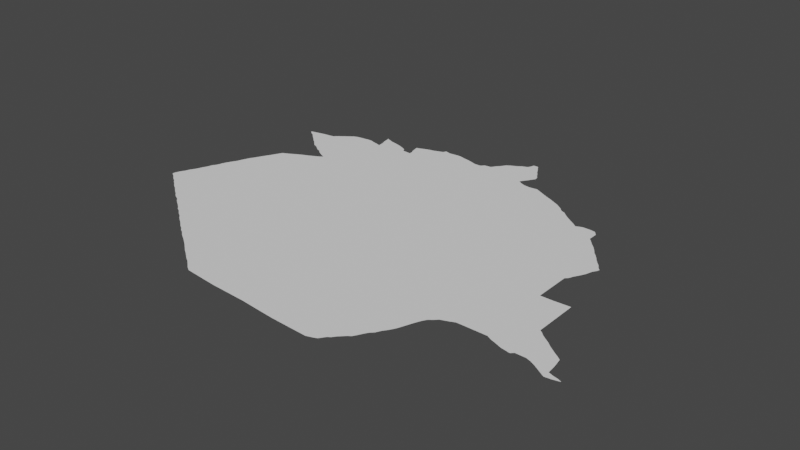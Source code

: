 # Source: basra.blend  (saved by Blender 3.6.14; exported with 4.5.12 LTS)
import bpy
from mathutils import Matrix  # noqa: F401  (used for matrix-valued properties, if any)

bpy.ops.wm.read_factory_settings(use_empty=True)
scene = bpy.context.scene
scene.name = 'Scene'

# ---- collections
col_collection = bpy.data.collections.new('Collection'); scene.collection.children.link(col_collection)

# ---- node groups
ng_auto_smooth = bpy.data.node_groups.new('Auto Smooth', 'GeometryNodeTree')
_s = ng_auto_smooth.interface.new_socket(name='Geometry', in_out='OUTPUT', socket_type='NodeSocketGeometry')
_s = ng_auto_smooth.interface.new_socket(name='Geometry', in_out='INPUT', socket_type='NodeSocketGeometry')
_s = ng_auto_smooth.interface.new_socket(name='Angle', in_out='INPUT', socket_type='NodeSocketFloat')
_s.subtype = 'ANGLE'
_s.min_value = 0.0
_s.max_value = 3.142
ng_auto_smooth.is_modifier = True
_N = ng_auto_smooth.nodes; _L = ng_auto_smooth.links
n0 = _N.new('NodeGroupOutput'); n0.name = 'Group Output'; n0.location = (480, -100)
n1 = _N.new('NodeGroupInput'); n1.name = 'Group Input'; n1.location = (-420, -300)
n2 = _N.new('NodeGroupInput'); n2.name = 'Group Input.001'; n2.location = (-60, -100)
n3 = _N.new('GeometryNodeSetShadeSmooth'); n3.name = 'Set Shade Smooth'; n3.location = (120, -100)
n3.domain = 'EDGE'
n4 = _N.new('GeometryNodeSetShadeSmooth'); n4.name = 'Set Shade Smooth.001'; n4.location = (300, -100)
n5 = _N.new('GeometryNodeInputMeshEdgeAngle'); n5.name = 'Edge Angle'; n5.location = (-420, -220)
n6 = _N.new('GeometryNodeInputEdgeSmooth'); n6.name = 'Is Edge Smooth'; n6.location = (-60, -160)
n7 = _N.new('GeometryNodeInputShadeSmooth'); n7.name = 'Is Face Smooth'; n7.location = (-240, -340)
n8 = _N.new('FunctionNodeBooleanMath'); n8.name = 'Boolean Math'; n8.location = (-60, -220)
n9 = _N.new('FunctionNodeCompare'); n9.name = 'Compare'; n9.location = (-240, -180)
n9.operation = 'LESS_EQUAL'
_L.new(n5.outputs[0], n9.inputs[0])
_L.new(n4.outputs[0], n0.inputs[0])
_L.new(n1.outputs[1], n9.inputs[1])
_L.new(n9.outputs[0], n8.inputs[0])
_L.new(n7.outputs[0], n8.inputs[1])
_L.new(n2.outputs[0], n3.inputs[0])
_L.new(n6.outputs[0], n3.inputs[1])
_L.new(n3.outputs[0], n4.inputs[0])
_L.new(n8.outputs[0], n3.inputs[2])
n0.is_active_output = True

# ---- world
world_world = bpy.data.worlds.new('World'); scene.world = world_world
world_world.use_nodes = True; world_world.node_tree.nodes.clear()
_N = world_world.node_tree.nodes; _L = world_world.node_tree.links
n0 = _N.new('ShaderNodeOutputWorld'); n0.name = 'World Output'; n0.location = (300, 300)
n1 = _N.new('ShaderNodeBackground'); n1.name = 'Background'; n1.location = (10, 300)
n1.inputs[0].default_value = (0.05088, 0.05088, 0.05088, 1.0)
_L.new(n1.outputs[0], n0.inputs[0])
n0.is_active_output = True
world_world.color = (0.05088, 0.05088, 0.05088)
world_world.use_sun_shadow = False
world_world.sun_shadow_jitter_overblur = 0.0

# ---- meshes
me_mesh_001 = bpy.data.meshes.new('Mesh.001')
me_mesh_001.from_pydata([(43.01, 30.45, -6.098e-08), (42.82, 30.59, -2.178e-07), (42.82, 30.62, -4.818e-08), (42.84, 30.68, -9.484e-08), (42.87, 30.56, -9.811e-08), (42.87, 30.73, -4.867e-08), (42.93, 30.51, -8.722e-08), (42.98, 30.48, -8.975e-08), (42.89, 30.79, -7.076e-08), (42.93, 30.86, -8.904e-08), (42.96, 30.94, -7.836e-08), (42.98, 30.98, -3.725e-08), (43.0, 31.05, -8.799e-08), (43.04, 30.43, -1.683e-07), (43.1, 30.38, -4.817e-08), (43.15, 30.35, -9.216e-08), (43.21, 30.3, -1.289e-07), (43.03, 31.09, -9.463e-08), (43.05, 31.16, -1.139e-08), (43.07, 31.21, -9.077e-08), (43.1, 31.27, -9.95e-08), (43.13, 31.32, -1.552e-08), (43.15, 31.38, -6.53e-08), (43.17, 31.43, -6.214e-09), (43.19, 31.48, -7.348e-09), (43.22, 31.53, -4.697e-08), (43.24, 31.57, -5.256e-08), (43.27, 31.63, 5.213e-08), (43.25, 32.51, -8.736e-08), (43.17, 32.57, 3.887e-07), (43.21, 32.53, -1.178e-07), (43.27, 32.59, -4.008e-08), (43.35, 30.2, -1.153e-07), (43.39, 30.18, -1.096e-07), (43.42, 30.15, -1.609e-07), (43.46, 30.12, -1.211e-07), (43.52, 30.08, -1.494e-08), (43.3, 30.23, -1.678e-07), (43.31, 31.7, -6.291e-08), (43.34, 31.76, -6.474e-08), (43.36, 31.8, -9.788e-08), (43.38, 31.84, -7.512e-08), (43.42, 31.86, -7.157e-08), (43.48, 31.89, -1.182e-08), (43.29, 32.47, -1.45e-07), (43.62, 32.44, -1e-07), (43.39, 32.38, -8.325e-08), (43.43, 32.35, -6.883e-08), (43.47, 32.31, 1.749e-07), (43.5, 32.28, -1.064e-07), (43.36, 32.61, -3.275e-08), (43.45, 32.62, -7.445e-08), (43.5, 32.63, -1.147e-07), (43.74, 29.92, -1.009e-07), (43.77, 29.89, -2.136e-07), (43.56, 30.05, -1.123e-07), (43.59, 30.02, -1.101e-07), (43.63, 30.0, -2.538e-07), (43.69, 29.95, -4.427e-08), (43.55, 31.93, -9.205e-09), (43.61, 31.96, -6.302e-08), (43.68, 31.99, -2.093e-08), (43.74, 32.02, -2.458e-07), (43.55, 32.26, -1.229e-07), (43.59, 32.23, -4.492e-08), (43.63, 32.2, -9.54e-08), (43.68, 32.18, -9.244e-08), (43.71, 32.15, -1.031e-07), (43.76, 32.12, -1.158e-07), (43.54, 32.67, -6.219e-10), (43.57, 32.69, -1.223e-07), (43.62, 32.73, 1.653e-07), (43.65, 32.75, -6.262e-08), (43.81, 29.86, -1.108e-07), (43.87, 29.82, -1.325e-07), (43.93, 29.77, -6.488e-08), (43.98, 29.74, -8.015e-08), (44.01, 29.71, -7.362e-08), (43.8, 32.05, 3.682e-08), (43.8, 32.1, -7.576e-08), (43.84, 32.08, -1.005e-07), (43.91, 32.83, -8.899e-08), (44.05, 29.69, -1.178e-07), (44.11, 29.64, -2.173e-08), (44.16, 29.61, -9.607e-08), (44.22, 29.57, -8.12e-08), (44.29, 29.52, -3.939e-08), (45.51, 31.63, -9.894e-08), (44.45, 29.4, -6.401e-08), (44.53, 29.34, -9.896e-08), (44.34, 29.48, -9.322e-08), (44.39, 29.44, -5.178e-08), (44.47, 32.84, -1.014e-07), (44.58, 29.31, -9.466e-08), (44.63, 29.27, -4.743e-08), (44.69, 29.22, 1.375e-07), (44.74, 29.19, 1.731e-09), (44.94, 29.17, -5.074e-08), (45.15, 29.15, -9.246e-09), (45.37, 29.14, -5.773e-08), (45.58, 29.13, -9.106e-08), (46.07, 33.01, -1.038e-07), (46.01, 29.09, -3.125e-08), (46.22, 29.08, -2.977e-08), (46.46, 29.07, -1.093e-07), (46.52, 29.09, -1.341e-08), (46.57, 29.11, -3.889e-08), (46.62, 29.18, 1.791e-07), (46.68, 29.24, -9.621e-08), (46.65, 29.2, -9.109e-08), (46.72, 29.28, -9.352e-08), (46.75, 29.31, -8.007e-08), (46.78, 29.33, -1.147e-07), (46.81, 29.38, -1.045e-07), (46.83, 29.42, -9.752e-08), (46.86, 29.47, -1.209e-07), (46.81, 32.72, 1.451e-08), (46.9, 29.51, -5.847e-08), (46.93, 29.57, -1.248e-07), (46.96, 29.61, -1.814e-07), (46.99, 29.66, -1.211e-07), (47.01, 29.7, -1.33e-07), (47.04, 29.78, -9.843e-08), (47.07, 29.86, -1.224e-07), (47.1, 29.93, -5.723e-08), (47.06, 32.53, -7.598e-08), (47.12, 32.49, -1.336e-07), (46.86, 32.67, -6.237e-08), (46.91, 32.65, -9.31e-08), (46.94, 32.62, -6.537e-08), (46.99, 32.58, -5.194e-08), (47.13, 29.98, -3.212e-08), (47.17, 30.01, -8.383e-08), (47.21, 30.05, -2.972e-10), (47.29, 30.08, -9.01e-08), (47.36, 30.11, -3.837e-08), (47.17, 32.45, -4.37e-07), (47.24, 32.48, -1.052e-07), (47.34, 32.48, -3.76e-08), (47.71, 30.11, -8.782e-08), (47.68, 31.43, -9.895e-08), (47.52, 32.21, -6.547e-08), (47.47, 32.27, -1.86e-07), (47.6, 32.12, -1.509e-07), (47.56, 32.17, -1.436e-07), (47.4, 32.47, -1.191e-07), (47.44, 32.42, 2.186e-08), (47.44, 32.3, -1.3e-07), (47.77, 30.08, -8.28e-08), (48.05, 30.47, -9.979e-08), (47.83, 30.06, -1.131e-07), (47.83, 31.0, -3.168e-08), (47.68, 31.0, -1.047e-07), (47.71, 31.46, -9.14e-08), (47.73, 31.51, -6.244e-08), (47.77, 31.58, -8.646e-08), (47.8, 31.64, -4.39e-07), (47.82, 31.71, -1.014e-07), (47.85, 31.76, -8.513e-08), (47.71, 31.98, 6.919e-08), (47.73, 31.95, -8.57e-08), (47.77, 31.9, -2.259e-08), (47.83, 31.82, 4.32e-08), (47.8, 31.87, -8.11e-08), (47.86, 31.79, 4.584e-08), (47.64, 32.06, 2.359e-07), (47.67, 32.03, -1.376e-07), (47.91, 30.03, -1.082e-07), (48.25, 30.15, -1e-07), (48.02, 30.01, -9.787e-08), (48.05, 30.04, -6.106e-08), (48.08, 30.44, 2.174e-08), (48.12, 30.41, 7.906e-08), (48.18, 30.37, -2.014e-08), (48.02, 30.49, -1.288e-07), (48.02, 31.01, -1.025e-07), (48.39, 29.93, -8.55e-08), (48.17, 30.04, 4.898e-08), (48.23, 30.02, -5.588e-08), (48.29, 29.99, -5.832e-08), (48.34, 29.96, -1.2e-07), (48.24, 30.32, -5.169e-08), (48.31, 30.27, -2.355e-07), (48.37, 30.23, -1.306e-07), (48.44, 29.9, -5.241e-09), (48.52, 29.91, 2.106e-07), (48.55, 29.95, -5.717e-08), (48.6, 29.93, 8.621e-07), (48.62, 29.93, 5.471e-07), (48.62, 29.93, -5e-08), (48.62, 29.93, -5e-08), (48.62, 29.93, -3.333e-08), (48.41, 30.2, -2.373e-07), (48.44, 29.98, -5.678e-08), (48.43, 30.09, 5.853e-08), (48.5, 29.96, 2.441e-08), (43.27, 30.26, 4.391e-07), (43.36, 32.41, 3.999e-07), (44.49, 29.37, -3.319e-07), (45.79, 29.11, -1.437e-08), (43.7, 32.79, 1.025e-06), (43.75, 32.81, -8.245e-08), (43.96, 32.83, 2.784e-08), (44.02, 32.81, 5.673e-08), (44.07, 32.8, -7.678e-08), (44.08, 33.01, 5.198e-07), (44.09, 32.99, 2.871e-07), (44.12, 32.86, 2.797e-07), (44.13, 32.99, -6.151e-08), (44.13, 32.78, -1.675e-06), (44.18, 32.97, -1.134e-07), (44.27, 32.95, -1.446e-07), (44.34, 32.93, -2.853e-08), (44.39, 32.91, -6.775e-08), (44.45, 32.88, -8.959e-08), (44.54, 33.01, 2.808e-06), (44.56, 32.92, -3.362e-08), (44.57, 33.02, -3.122e-07), (44.58, 32.87, -7.346e-08), (45.23, 32.71, -9.58e-08), (44.58, 32.83, -1.002e-07), (44.62, 33.04, -5.74e-08), (44.67, 33.06, -3.699e-08), (44.71, 33.07, -7.671e-08), (44.76, 33.08, -6.88e-08), (44.81, 33.1, -4.507e-08), (44.87, 33.12, 2.848e-08), (44.89, 33.16, -4.912e-08), (44.89, 33.17, 3.681e-08), (44.96, 33.14, -2.09e-08), (45.07, 33.15, 1.777e-07), (45.12, 33.15, 2.516e-08), (45.19, 33.13, -2.212e-08), (45.25, 33.12, -2.062e-08), (45.32, 33.1, -2.171e-08), (45.46, 33.08, -1.207e-07), (45.38, 33.08, 3.23e-08), (45.5, 33.12, -1.048e-07), (45.58, 33.13, -5.528e-09), (45.91, 33.21, -1e-07), (45.62, 33.19, -9.544e-08), (45.65, 33.22, -2.785e-08), (45.69, 33.28, -9.192e-08), (45.73, 33.31, -3.968e-07), (45.81, 33.35, 2.532e-07), (45.85, 33.38, -8.838e-08), (45.92, 33.41, -7.489e-08), (45.94, 33.45, -4.021e-08), (45.95, 33.49, -8.942e-08), (46.04, 33.44, -4.464e-08), (46.01, 33.49, -5.416e-08), (46.09, 33.35, -9.839e-08), (46.07, 33.39, -1.118e-07), (46.12, 32.98, -7.543e-08), (46.17, 32.96, 1.877e-09), (46.25, 32.95, -8.67e-08), (46.35, 32.96, -3.395e-08), (46.1, 33.06, -9.628e-08), (46.13, 33.1, -9.619e-08), (46.16, 33.15, -1.034e-07), (46.17, 33.23, -9.928e-08), (46.14, 33.27, -7.256e-08), (46.18, 33.18, -2.644e-08), (46.12, 33.31, -1.079e-07), (46.41, 32.93, -5.995e-08), (46.47, 32.9, -6.967e-08), (46.53, 32.87, -8.916e-08), (46.6, 32.84, -7.574e-08), (46.66, 32.81, 1.869e-07), (46.74, 32.77, 5.158e-08), (44.1, 32.92, 6.178e-07)], [(187, 188), (188, 189), (189, 190), (227, 228), (190, 191)], [(2, 4, 1), (3, 4, 2), (4, 3, 5), (8, 4, 5), (4, 8, 9), (10, 4, 9), (11, 4, 10), (16, 15, 87), (4, 11, 12), (17, 4, 12), (4, 17, 18), (4, 19, 20), (21, 4, 20), (23, 4, 22), (25, 4, 24), (29, 31, 30), (87, 35, 33), (27, 4, 26), (38, 4, 27), (43, 40, 42), (45, 44, 28), (45, 47, 46), (49, 48, 45), (45, 28, 30), (45, 30, 31), (52, 45, 51), (87, 55, 36), (87, 56, 55), (87, 58, 57), (43, 59, 40), (59, 60, 40), (4, 40, 60), (61, 4, 60), (62, 4, 61), (45, 64, 63), (45, 65, 64), (66, 65, 45), (45, 67, 66), (45, 63, 49), (71, 45, 70), (72, 45, 71), (201, 80, 45), (73, 54, 53), (87, 73, 53), (87, 75, 74), (80, 68, 45), (78, 80, 4), (81, 80, 201), (87, 83, 82), (85, 84, 87), (87, 86, 85), (82, 77, 87), (87, 198, 88), (89, 198, 87), (87, 90, 86), (87, 88, 91), (87, 93, 89), (87, 94, 93), (99, 98, 87), (87, 98, 97), (87, 199, 100), (103, 102, 87), (87, 105, 104), (87, 107, 106), (115, 114, 87), (116, 87, 269), (120, 119, 87), (87, 122, 121), (126, 87, 125), (127, 87, 116), (125, 87, 130), (87, 131, 124), (132, 131, 87), (87, 133, 132), (136, 87, 126), (136, 137, 87), (142, 141, 87), (145, 137, 138), (147, 87, 137), (142, 87, 147), (149, 139, 87), (151, 174, 152), (140, 155, 154), (140, 156, 155), (165, 157, 143), (166, 157, 165), (168, 167, 149), (170, 169, 167), (175, 174, 151), (168, 180, 179), (182, 168, 181), (183, 168, 182), (168, 176, 180), (195, 176, 193), (186, 176, 195), (203, 80, 202), (211, 207, 270), (211, 209, 207), (213, 87, 212), (220, 87, 92), (219, 216, 217), (221, 219, 217), (225, 219, 224), (227, 219, 226), (229, 219, 227), (232, 219, 231), (233, 219, 232), (234, 219, 233), (236, 219, 234), (235, 219, 236), (238, 101, 237), (240, 101, 238), (239, 101, 241), (243, 239, 242), (244, 239, 243), (246, 239, 245), (247, 239, 246), (249, 239, 248), (250, 249, 248), (252, 251, 239), (253, 219, 101), (254, 219, 253), (255, 219, 254), (264, 255, 256), (264, 219, 255), (265, 219, 264), (268, 219, 267), (269, 87, 268), (208, 206, 205), (87, 7, 6), (4, 87, 6), (87, 0, 7), (87, 14, 13), (87, 15, 14), (87, 196, 16), (87, 13, 0), (19, 4, 18), (22, 4, 21), (23, 24, 4), (25, 26, 4), (35, 34, 33), (87, 36, 35), (87, 37, 196), (87, 33, 37), (33, 32, 37), (39, 4, 38), (39, 40, 4), (41, 42, 40), (45, 197, 44), (45, 46, 197), (45, 48, 47), (31, 50, 45), (50, 51, 45), (56, 87, 57), (87, 53, 58), (45, 68, 67), (69, 45, 52), (70, 45, 69), (87, 74, 73), (87, 76, 75), (87, 77, 76), (62, 78, 4), (80, 79, 68), (87, 84, 83), (80, 87, 4), (87, 91, 90), (87, 95, 94), (87, 96, 95), (220, 219, 87), (87, 97, 96), (87, 100, 99), (87, 102, 199), (87, 104, 103), (87, 106, 105), (87, 109, 107), (108, 109, 87), (87, 110, 108), (87, 111, 110), (87, 112, 111), (87, 113, 112), (114, 113, 87), (87, 117, 115), (87, 118, 117), (119, 118, 87), (87, 121, 120), (123, 122, 87), (87, 124, 123), (127, 128, 87), (128, 129, 87), (130, 87, 129), (133, 87, 134), (87, 135, 134), (87, 139, 135), (157, 140, 87), (141, 144, 87), (144, 143, 87), (143, 157, 87), (145, 146, 137), (146, 147, 137), (149, 148, 139), (149, 150, 148), (149, 167, 150), (152, 174, 87), (140, 152, 87), (140, 154, 153), (140, 157, 156), (159, 160, 157), (160, 161, 157), (163, 157, 161), (163, 162, 157), (162, 164, 157), (157, 164, 158), (166, 159, 157), (168, 170, 167), (168, 177, 170), (149, 171, 168), (171, 172, 168), (174, 149, 87), (168, 178, 177), (168, 179, 178), (172, 173, 168), (173, 181, 168), (183, 192, 168), (176, 185, 184), (176, 186, 185), (186, 187, 185), (193, 176, 168), (194, 193, 168), (192, 194, 168), (72, 200, 45), (200, 201, 45), (202, 80, 81), (203, 204, 80), (204, 87, 80), (206, 210, 270), (204, 209, 87), (210, 211, 270), (208, 210, 206), (211, 87, 209), (212, 87, 211), (213, 92, 87), (214, 92, 213), (217, 216, 215), (219, 218, 216), (219, 220, 218), (221, 222, 219), (222, 223, 219), (224, 219, 223), (225, 226, 219), (229, 230, 219), (230, 231, 219), (235, 101, 219), (235, 237, 101), (240, 241, 101), (242, 239, 241), (244, 245, 239), (248, 239, 247), (249, 252, 239), (239, 257, 101), (259, 258, 239), (239, 258, 257), (261, 260, 239), (239, 262, 259), (260, 262, 239), (251, 263, 239), (263, 261, 239), (265, 266, 219), (267, 219, 266), (268, 87, 219)])
me_mesh_001.update()

# ---- objects
ob_mycurve = bpy.data.objects.new('myCurve', me_mesh_001)

# ---- transforms, parenting, visibility, modifiers, constraints
ob_mycurve.location = (0.0, 0.0, 0.0)
_m = ob_mycurve.modifiers.new('Auto Smooth', 'NODES')
_m.node_group = ng_auto_smooth
_gi = [s.identifier for s in ng_auto_smooth.interface.items_tree if s.item_type == 'SOCKET' and s.in_out == 'INPUT']
_m[_gi[1]] = 3.142  # Angle

# ---- collection membership
scene.collection.objects.link(ob_mycurve)

# ---- scene / render settings (as saved in the file)
scene.frame_start = 1; scene.frame_end = 250; scene.frame_set(1)
scene.render.engine = 'BLENDER_EEVEE_NEXT'
scene.cycles.sampling_pattern = 'TABULATED_SOBOL'
scene.cycles.use_light_tree = False
scene.view_settings.view_transform = 'Filmic'
bpy.context.view_layer.update()

# ---- added for rendering (the .blend has no active camera and no usable light): camera, sun
cam_auto = bpy.data.cameras.new('AutoCamera')
cam_auto.lens = 50.0
cam_auto.sensor_width = 36.0
cam_auto.clip_end = 1000.0
ob_auto_camera = bpy.data.objects.new('AutoCamera', cam_auto)
scene.collection.objects.link(ob_auto_camera)
ob_auto_camera.location = (52.4733, 23.1727, 5.40356)
ob_auto_camera.rotation_euler = (1.09748, -7.21219e-08, 0.694738)
scene.camera = ob_auto_camera
light_auto_sun = bpy.data.lights.new('AutoSun', 'SUN')
light_auto_sun.energy = 3.0
light_auto_sun.angle = 0.0523599
ob_auto_sun = bpy.data.objects.new('AutoSun', light_auto_sun)
scene.collection.objects.link(ob_auto_sun)
ob_auto_sun.rotation_euler = (0.872665, 0.174533, 0.523599)
bpy.context.view_layer.update()
